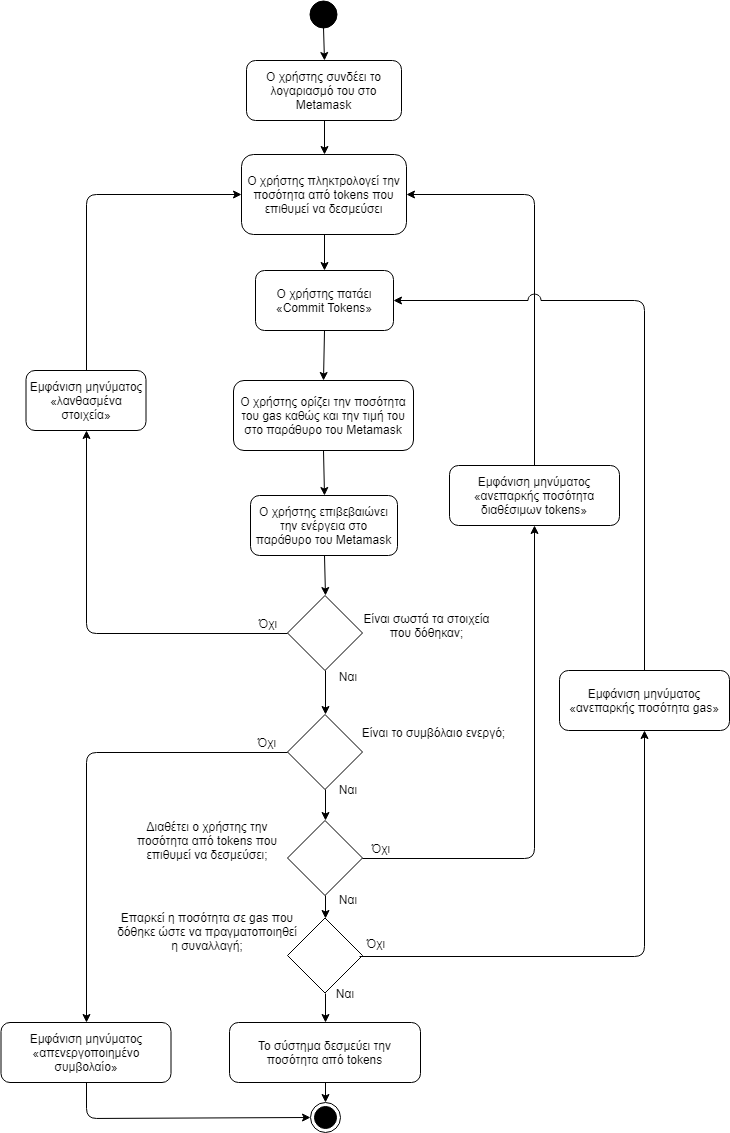

The diagram above was exported from draw.io. Its source (the exported page's mxGraphModel, read from the mxfile embedded in the PNG):
<mxGraphModel dx="1394" dy="-467" grid="1" gridSize="10" guides="1" tooltips="1" connect="1" arrows="1" fold="1" page="1" pageScale="1" pageWidth="827" pageHeight="1169" background="#ffffff" math="0" shadow="0">
  <root>
    <mxCell id="0" />
    <mxCell id="1" parent="0" />
    <mxCell id="rKWhTcDMLcOvQeOw3bwW-57" value="" style="ellipse;whiteSpace=wrap;html=1;aspect=fixed;fillColor=#000000;gradientColor=none;" parent="1" vertex="1">
      <mxGeometry x="400" y="1200" width="27" height="27" as="geometry" />
    </mxCell>
    <mxCell id="rKWhTcDMLcOvQeOw3bwW-59" value="Ο χρήστης συνδέει το λογαριασμό του στο Metamask" style="rounded=1;whiteSpace=wrap;html=1;fillColor=#ffffff;gradientColor=none;" parent="1" vertex="1">
      <mxGeometry x="337" y="1260" width="155" height="60" as="geometry" />
    </mxCell>
    <mxCell id="rKWhTcDMLcOvQeOw3bwW-60" value="Ο χρήστης πληκτρολογεί την ποσότητα από tokens που επιθυμεί να δεσμεύσει" style="rounded=1;whiteSpace=wrap;html=1;fillColor=#ffffff;gradientColor=none;" parent="1" vertex="1">
      <mxGeometry x="332" y="1354" width="165" height="80" as="geometry" />
    </mxCell>
    <mxCell id="rKWhTcDMLcOvQeOw3bwW-61" value="Ο χρήστης πατάει «Commit Tokens»" style="rounded=1;whiteSpace=wrap;html=1;fillColor=#ffffff;gradientColor=none;" parent="1" vertex="1">
      <mxGeometry x="346" y="1470" width="138" height="60" as="geometry" />
    </mxCell>
    <mxCell id="rKWhTcDMLcOvQeOw3bwW-64" value="" style="rhombus;whiteSpace=wrap;html=1;fillColor=#ffffff;gradientColor=none;aspect=fixed;" parent="1" vertex="1">
      <mxGeometry x="378" y="2020" width="75" height="75" as="geometry" />
    </mxCell>
    <mxCell id="rKWhTcDMLcOvQeOw3bwW-65" value="Διαθέτει ο χρήστης την ποσότητα από tokens που επιθυμεί να δεσμεύσει;" style="text;html=1;strokeColor=none;fillColor=none;align=center;verticalAlign=middle;whiteSpace=wrap;rounded=0;" parent="1" vertex="1">
      <mxGeometry x="213" y="2010" width="170" height="60" as="geometry" />
    </mxCell>
    <mxCell id="rKWhTcDMLcOvQeOw3bwW-66" value="" style="endArrow=classic;html=1;exitX=0.5;exitY=1;exitDx=0;exitDy=0;entryX=0.5;entryY=0;entryDx=0;entryDy=0;" parent="1" source="rKWhTcDMLcOvQeOw3bwW-57" target="rKWhTcDMLcOvQeOw3bwW-59" edge="1">
      <mxGeometry width="50" height="50" relative="1" as="geometry">
        <mxPoint x="481.5" y="1240" as="sourcePoint" />
        <mxPoint x="643" y="1280" as="targetPoint" />
      </mxGeometry>
    </mxCell>
    <mxCell id="rKWhTcDMLcOvQeOw3bwW-67" value="" style="endArrow=classic;html=1;exitX=0.5;exitY=1;exitDx=0;exitDy=0;entryX=0.5;entryY=0;entryDx=0;entryDy=0;" parent="1" source="rKWhTcDMLcOvQeOw3bwW-59" target="rKWhTcDMLcOvQeOw3bwW-60" edge="1">
      <mxGeometry width="50" height="50" relative="1" as="geometry">
        <mxPoint x="423" y="1250" as="sourcePoint" />
        <mxPoint x="423" y="1290" as="targetPoint" />
      </mxGeometry>
    </mxCell>
    <mxCell id="rKWhTcDMLcOvQeOw3bwW-68" value="" style="endArrow=classic;html=1;exitX=0.5;exitY=1;exitDx=0;exitDy=0;entryX=0.5;entryY=0;entryDx=0;entryDy=0;" parent="1" source="rKWhTcDMLcOvQeOw3bwW-60" target="rKWhTcDMLcOvQeOw3bwW-61" edge="1">
      <mxGeometry width="50" height="50" relative="1" as="geometry">
        <mxPoint x="433" y="1260" as="sourcePoint" />
        <mxPoint x="470" y="1510" as="targetPoint" />
      </mxGeometry>
    </mxCell>
    <mxCell id="rKWhTcDMLcOvQeOw3bwW-71" value="Ναι" style="text;html=1;strokeColor=none;fillColor=none;align=center;verticalAlign=middle;whiteSpace=wrap;rounded=0;" parent="1" vertex="1">
      <mxGeometry x="418" y="2089" width="40" height="20" as="geometry" />
    </mxCell>
    <mxCell id="rKWhTcDMLcOvQeOw3bwW-72" value="Όχι" style="text;html=1;strokeColor=none;fillColor=none;align=center;verticalAlign=middle;whiteSpace=wrap;rounded=0;" parent="1" vertex="1">
      <mxGeometry x="450.5" y="2037.5" width="40" height="20" as="geometry" />
    </mxCell>
    <mxCell id="rKWhTcDMLcOvQeOw3bwW-73" value="" style="endArrow=classic;html=1;exitX=1;exitY=0.5;exitDx=0;exitDy=0;entryX=0.5;entryY=1;entryDx=0;entryDy=0;" parent="1" source="rKWhTcDMLcOvQeOw3bwW-64" target="rKWhTcDMLcOvQeOw3bwW-74" edge="1">
      <mxGeometry width="50" height="50" relative="1" as="geometry">
        <mxPoint x="423.5" y="1640" as="sourcePoint" />
        <mxPoint x="586.5" y="1740" as="targetPoint" />
        <Array as="points">
          <mxPoint x="625" y="2058" />
        </Array>
      </mxGeometry>
    </mxCell>
    <mxCell id="rKWhTcDMLcOvQeOw3bwW-74" value="Εμφάνιση μηνύματος «ανεπαρκής ποσότητα διαθέσιμων tokens»" style="rounded=1;whiteSpace=wrap;html=1;" parent="1" vertex="1">
      <mxGeometry x="540" y="1665" width="170" height="60" as="geometry" />
    </mxCell>
    <mxCell id="rKWhTcDMLcOvQeOw3bwW-75" value="" style="endArrow=classic;html=1;exitX=0.5;exitY=0;exitDx=0;exitDy=0;entryX=1;entryY=0.5;entryDx=0;entryDy=0;" parent="1" source="rKWhTcDMLcOvQeOw3bwW-74" target="rKWhTcDMLcOvQeOw3bwW-60" edge="1">
      <mxGeometry width="50" height="50" relative="1" as="geometry">
        <mxPoint x="433.5" y="1650" as="sourcePoint" />
        <mxPoint x="496" y="1491" as="targetPoint" />
        <Array as="points">
          <mxPoint x="625" y="1394" />
        </Array>
      </mxGeometry>
    </mxCell>
    <mxCell id="rKWhTcDMLcOvQeOw3bwW-76" value="" style="rhombus;whiteSpace=wrap;html=1;fillColor=#ffffff;gradientColor=none;" parent="1" vertex="1">
      <mxGeometry x="378" y="1795" width="75" height="75" as="geometry" />
    </mxCell>
    <mxCell id="rKWhTcDMLcOvQeOw3bwW-79" value="Είναι σωστά τα στοιχεία που δόθηκαν;" style="text;html=1;strokeColor=none;fillColor=none;align=center;verticalAlign=middle;whiteSpace=wrap;rounded=0;" parent="1" vertex="1">
      <mxGeometry x="446" y="1795" width="143" height="60" as="geometry" />
    </mxCell>
    <mxCell id="rKWhTcDMLcOvQeOw3bwW-80" value="Ναι" style="text;html=1;strokeColor=none;fillColor=none;align=center;verticalAlign=middle;whiteSpace=wrap;rounded=0;" parent="1" vertex="1">
      <mxGeometry x="418" y="1866" width="40" height="20" as="geometry" />
    </mxCell>
    <mxCell id="rKWhTcDMLcOvQeOw3bwW-81" value="Όχι" style="text;html=1;strokeColor=none;fillColor=none;align=center;verticalAlign=middle;whiteSpace=wrap;rounded=0;" parent="1" vertex="1">
      <mxGeometry x="338" y="1812.5" width="40" height="20" as="geometry" />
    </mxCell>
    <mxCell id="rKWhTcDMLcOvQeOw3bwW-82" value="" style="endArrow=classic;html=1;exitX=0;exitY=0.5;exitDx=0;exitDy=0;entryX=0.5;entryY=1;entryDx=0;entryDy=0;" parent="1" source="rKWhTcDMLcOvQeOw3bwW-76" target="rKWhTcDMLcOvQeOw3bwW-83" edge="1">
      <mxGeometry width="50" height="50" relative="1" as="geometry">
        <mxPoint x="424.5" y="1790" as="sourcePoint" />
        <mxPoint x="216.5" y="1730" as="targetPoint" />
        <Array as="points">
          <mxPoint x="177" y="1833" />
        </Array>
      </mxGeometry>
    </mxCell>
    <mxCell id="rKWhTcDMLcOvQeOw3bwW-83" value="Εμφάνιση μηνύματος «λανθασμένα στοιχεία»" style="rounded=1;whiteSpace=wrap;html=1;" parent="1" vertex="1">
      <mxGeometry x="116.5" y="1570" width="120" height="60" as="geometry" />
    </mxCell>
    <mxCell id="rKWhTcDMLcOvQeOw3bwW-84" value="" style="endArrow=classic;html=1;exitX=0.5;exitY=0;exitDx=0;exitDy=0;entryX=0;entryY=0.5;entryDx=0;entryDy=0;" parent="1" source="rKWhTcDMLcOvQeOw3bwW-83" target="rKWhTcDMLcOvQeOw3bwW-60" edge="1">
      <mxGeometry width="50" height="50" relative="1" as="geometry">
        <mxPoint x="423.5" y="1640" as="sourcePoint" />
        <mxPoint x="424.5" y="1710" as="targetPoint" />
        <Array as="points">
          <mxPoint x="177" y="1394" />
        </Array>
      </mxGeometry>
    </mxCell>
    <mxCell id="rKWhTcDMLcOvQeOw3bwW-85" value="" style="rhombus;whiteSpace=wrap;html=1;fillColor=#ffffff;gradientColor=none;aspect=fixed;" parent="1" vertex="1">
      <mxGeometry x="378" y="2117.5" width="75" height="75" as="geometry" />
    </mxCell>
    <mxCell id="rKWhTcDMLcOvQeOw3bwW-86" value="Ναι" style="text;html=1;strokeColor=none;fillColor=none;align=center;verticalAlign=middle;whiteSpace=wrap;rounded=0;" parent="1" vertex="1">
      <mxGeometry x="415" y="2182.5" width="40" height="20" as="geometry" />
    </mxCell>
    <mxCell id="rKWhTcDMLcOvQeOw3bwW-87" value="Όχι" style="text;html=1;strokeColor=none;fillColor=none;align=center;verticalAlign=middle;whiteSpace=wrap;rounded=0;" parent="1" vertex="1">
      <mxGeometry x="446" y="2132.5" width="40" height="20" as="geometry" />
    </mxCell>
    <mxCell id="rKWhTcDMLcOvQeOw3bwW-88" value="Επαρκεί η ποσότητα σε gas που δόθηκε ώστε να πραγματοποιηθεί η συναλλαγή;" style="text;html=1;strokeColor=none;fillColor=none;align=center;verticalAlign=middle;whiteSpace=wrap;rounded=0;" parent="1" vertex="1">
      <mxGeometry x="206" y="2101" width="184" height="60" as="geometry" />
    </mxCell>
    <mxCell id="rKWhTcDMLcOvQeOw3bwW-89" value="" style="endArrow=classic;html=1;exitX=0.5;exitY=1;exitDx=0;exitDy=0;entryX=0.5;entryY=0;entryDx=0;entryDy=0;" parent="1" source="rKWhTcDMLcOvQeOw3bwW-64" target="rKWhTcDMLcOvQeOw3bwW-85" edge="1">
      <mxGeometry width="50" height="50" relative="1" as="geometry">
        <mxPoint x="120.5" y="2410" as="sourcePoint" />
        <mxPoint x="170.5" y="2360" as="targetPoint" />
      </mxGeometry>
    </mxCell>
    <mxCell id="rKWhTcDMLcOvQeOw3bwW-91" value="Ο χρήστης ορίζει την ποσότητα του gas καθώς και την τιμή του στο παράθυρο του Metamask" style="rounded=1;whiteSpace=wrap;html=1;fillColor=#ffffff;gradientColor=none;" parent="1" vertex="1">
      <mxGeometry x="324" y="1580" width="180" height="70" as="geometry" />
    </mxCell>
    <mxCell id="rKWhTcDMLcOvQeOw3bwW-92" value="" style="endArrow=classic;html=1;exitX=0.5;exitY=1;exitDx=0;exitDy=0;entryX=0.5;entryY=0;entryDx=0;entryDy=0;" parent="1" source="rKWhTcDMLcOvQeOw3bwW-61" target="rKWhTcDMLcOvQeOw3bwW-91" edge="1">
      <mxGeometry width="50" height="50" relative="1" as="geometry">
        <mxPoint x="423.5" y="1550" as="sourcePoint" />
        <mxPoint x="423.5" y="1580" as="targetPoint" />
      </mxGeometry>
    </mxCell>
    <mxCell id="rKWhTcDMLcOvQeOw3bwW-95" value="Ο χρήστης επιβεβαιώνει την ενέργεια στο παράθυρο του Metamask" style="rounded=1;whiteSpace=wrap;html=1;fillColor=#ffffff;gradientColor=none;" parent="1" vertex="1">
      <mxGeometry x="341" y="1695" width="147" height="60" as="geometry" />
    </mxCell>
    <mxCell id="rKWhTcDMLcOvQeOw3bwW-96" value="" style="endArrow=classic;html=1;exitX=0.5;exitY=1;exitDx=0;exitDy=0;entryX=0.5;entryY=0;entryDx=0;entryDy=0;" parent="1" source="rKWhTcDMLcOvQeOw3bwW-91" target="rKWhTcDMLcOvQeOw3bwW-95" edge="1">
      <mxGeometry width="50" height="50" relative="1" as="geometry">
        <mxPoint x="423.5" y="1640" as="sourcePoint" />
        <mxPoint x="423.5" y="1670" as="targetPoint" />
      </mxGeometry>
    </mxCell>
    <mxCell id="rKWhTcDMLcOvQeOw3bwW-97" value="" style="endArrow=classic;html=1;exitX=0.5;exitY=1;exitDx=0;exitDy=0;entryX=0.5;entryY=0;entryDx=0;entryDy=0;" parent="1" source="rKWhTcDMLcOvQeOw3bwW-95" target="rKWhTcDMLcOvQeOw3bwW-76" edge="1">
      <mxGeometry width="50" height="50" relative="1" as="geometry">
        <mxPoint x="423.5" y="1740" as="sourcePoint" />
        <mxPoint x="423.5" y="1765" as="targetPoint" />
      </mxGeometry>
    </mxCell>
    <mxCell id="5rI-fgQtZPHb6gEdE7m5-1" value="Εμφάνιση μηνύματος «ανεπαρκής ποσότητα gas»" style="rounded=1;whiteSpace=wrap;html=1;" parent="1" vertex="1">
      <mxGeometry x="650" y="1870" width="170" height="60" as="geometry" />
    </mxCell>
    <mxCell id="5rI-fgQtZPHb6gEdE7m5-2" value="" style="endArrow=classic;html=1;exitX=0.1;exitY=1.175;exitDx=0;exitDy=0;entryX=0.5;entryY=1;entryDx=0;entryDy=0;exitPerimeter=0;" parent="1" source="rKWhTcDMLcOvQeOw3bwW-87" target="5rI-fgQtZPHb6gEdE7m5-1" edge="1">
      <mxGeometry width="50" height="50" relative="1" as="geometry">
        <mxPoint x="424" y="2075" as="sourcePoint" />
        <mxPoint x="424" y="2118" as="targetPoint" />
        <Array as="points">
          <mxPoint x="735" y="2156" />
        </Array>
      </mxGeometry>
    </mxCell>
    <mxCell id="5rI-fgQtZPHb6gEdE7m5-3" value="" style="endArrow=classic;html=1;exitX=0.5;exitY=0;exitDx=0;exitDy=0;entryX=1;entryY=0.5;entryDx=0;entryDy=0;jumpStyle=arc;jumpSize=13;" parent="1" source="5rI-fgQtZPHb6gEdE7m5-1" target="rKWhTcDMLcOvQeOw3bwW-61" edge="1">
      <mxGeometry width="50" height="50" relative="1" as="geometry">
        <mxPoint x="434" y="2085" as="sourcePoint" />
        <mxPoint x="434" y="2128" as="targetPoint" />
        <Array as="points">
          <mxPoint x="735" y="1500" />
        </Array>
      </mxGeometry>
    </mxCell>
    <mxCell id="5rI-fgQtZPHb6gEdE7m5-4" value="Το σύστημα δεσμεύει την ποσότητα από tokens" style="rounded=1;whiteSpace=wrap;html=1;fillColor=#ffffff;gradientColor=none;" parent="1" vertex="1">
      <mxGeometry x="320" y="2222" width="191" height="60" as="geometry" />
    </mxCell>
    <mxCell id="5rI-fgQtZPHb6gEdE7m5-5" value="" style="endArrow=classic;html=1;exitX=0.5;exitY=1;exitDx=0;exitDy=0;entryX=0.5;entryY=0;entryDx=0;entryDy=0;" parent="1" source="rKWhTcDMLcOvQeOw3bwW-85" target="5rI-fgQtZPHb6gEdE7m5-4" edge="1">
      <mxGeometry width="50" height="50" relative="1" as="geometry">
        <mxPoint x="424" y="2075" as="sourcePoint" />
        <mxPoint x="424" y="2118" as="targetPoint" />
      </mxGeometry>
    </mxCell>
    <mxCell id="5rI-fgQtZPHb6gEdE7m5-6" value="" style="endArrow=classic;html=1;exitX=0.5;exitY=1;exitDx=0;exitDy=0;entryX=0.5;entryY=0;entryDx=0;entryDy=0;" parent="1" source="5rI-fgQtZPHb6gEdE7m5-4" target="xU7v6griCfaUEs4KSZ6A-1" edge="1">
      <mxGeometry width="50" height="50" relative="1" as="geometry">
        <mxPoint x="434" y="2085" as="sourcePoint" />
        <mxPoint x="416" y="2299" as="targetPoint" />
      </mxGeometry>
    </mxCell>
    <mxCell id="0apQRLMyX3DpUsLNV5UC-1" value="Εμφάνιση μηνύματος «απενεργοποιημένο συμβολαίο»" style="rounded=1;whiteSpace=wrap;html=1;" parent="1" vertex="1">
      <mxGeometry x="91.5" y="2222" width="170" height="60" as="geometry" />
    </mxCell>
    <mxCell id="0apQRLMyX3DpUsLNV5UC-4" value="" style="rhombus;whiteSpace=wrap;html=1;fillColor=#ffffff;gradientColor=none;" parent="1" vertex="1">
      <mxGeometry x="378" y="1914" width="75" height="75" as="geometry" />
    </mxCell>
    <mxCell id="0apQRLMyX3DpUsLNV5UC-5" value="" style="endArrow=classic;html=1;exitX=0.5;exitY=1;exitDx=0;exitDy=0;entryX=0.5;entryY=0;entryDx=0;entryDy=0;" parent="1" source="rKWhTcDMLcOvQeOw3bwW-76" target="0apQRLMyX3DpUsLNV5UC-4" edge="1">
      <mxGeometry width="50" height="50" relative="1" as="geometry">
        <mxPoint x="390" y="1920" as="sourcePoint" />
        <mxPoint x="440" y="1930" as="targetPoint" />
      </mxGeometry>
    </mxCell>
    <mxCell id="0apQRLMyX3DpUsLNV5UC-7" value="" style="endArrow=classic;html=1;exitX=0.5;exitY=1;exitDx=0;exitDy=0;entryX=0.5;entryY=0;entryDx=0;entryDy=0;" parent="1" source="0apQRLMyX3DpUsLNV5UC-4" target="rKWhTcDMLcOvQeOw3bwW-64" edge="1">
      <mxGeometry width="50" height="50" relative="1" as="geometry">
        <mxPoint x="436" y="2115" as="sourcePoint" />
        <mxPoint x="470" y="2010" as="targetPoint" />
      </mxGeometry>
    </mxCell>
    <mxCell id="0apQRLMyX3DpUsLNV5UC-9" value="Είναι το συμβόλαιο ενεργό;" style="text;html=1;strokeColor=none;fillColor=none;align=center;verticalAlign=middle;whiteSpace=wrap;rounded=0;" parent="1" vertex="1">
      <mxGeometry x="434" y="1911.5" width="179" height="40" as="geometry" />
    </mxCell>
    <mxCell id="0apQRLMyX3DpUsLNV5UC-10" value="Ναι" style="text;html=1;strokeColor=none;fillColor=none;align=center;verticalAlign=middle;whiteSpace=wrap;rounded=0;" parent="1" vertex="1">
      <mxGeometry x="418" y="1979" width="40" height="20" as="geometry" />
    </mxCell>
    <mxCell id="0apQRLMyX3DpUsLNV5UC-11" value="Όχι" style="text;html=1;strokeColor=none;fillColor=none;align=center;verticalAlign=middle;whiteSpace=wrap;rounded=0;" parent="1" vertex="1">
      <mxGeometry x="337" y="1931.5" width="40" height="20" as="geometry" />
    </mxCell>
    <mxCell id="0apQRLMyX3DpUsLNV5UC-12" value="" style="endArrow=classic;html=1;exitX=0;exitY=0.5;exitDx=0;exitDy=0;entryX=0.5;entryY=0;entryDx=0;entryDy=0;" parent="1" source="0apQRLMyX3DpUsLNV5UC-4" target="0apQRLMyX3DpUsLNV5UC-1" edge="1">
      <mxGeometry width="50" height="50" relative="1" as="geometry">
        <mxPoint x="230" y="1970" as="sourcePoint" />
        <mxPoint x="280" y="1920" as="targetPoint" />
        <Array as="points">
          <mxPoint x="177" y="1952" />
        </Array>
      </mxGeometry>
    </mxCell>
    <mxCell id="0apQRLMyX3DpUsLNV5UC-13" value="" style="endArrow=classic;html=1;exitX=0.5;exitY=1;exitDx=0;exitDy=0;entryX=0;entryY=0.5;entryDx=0;entryDy=0;" parent="1" source="0apQRLMyX3DpUsLNV5UC-1" target="xU7v6griCfaUEs4KSZ6A-1" edge="1">
      <mxGeometry width="50" height="50" relative="1" as="geometry">
        <mxPoint x="230" y="2220" as="sourcePoint" />
        <mxPoint x="397" y="2318" as="targetPoint" />
        <Array as="points">
          <mxPoint x="177" y="2318" />
        </Array>
      </mxGeometry>
    </mxCell>
    <mxCell id="xU7v6griCfaUEs4KSZ6A-1" value="" style="ellipse;html=1;shape=endState;fillColor=#000000;strokeColor=#000000;" parent="1" vertex="1">
      <mxGeometry x="401" y="2301.5" width="30" height="30" as="geometry" />
    </mxCell>
  </root>
</mxGraphModel>